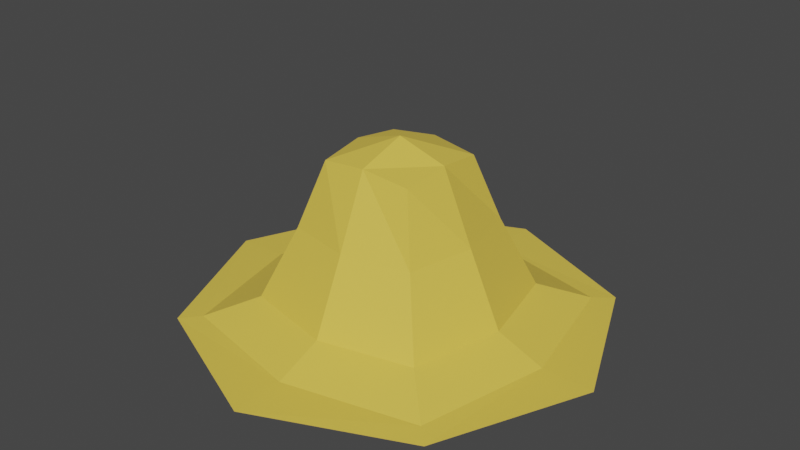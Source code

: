 # Source: straw_hat.blend  (saved by Blender 3.2.14; exported with 4.5.12 LTS)
import bpy
from mathutils import Matrix  # noqa: F401  (used for matrix-valued properties, if any)

bpy.ops.wm.read_factory_settings(use_empty=True)
scene = bpy.context.scene
scene.name = 'Scene'

# ---- collections
col_collection = bpy.data.collections.new('Collection'); scene.collection.children.link(col_collection)

# ---- materials (node trees are filled in below, after node groups)
mat_material_001 = bpy.data.materials.new('Material.001')
mat_material_001.use_transparent_shadow = False

# ---- material node trees
mat_material_001.use_nodes = True; mat_material_001.node_tree.nodes.clear()
_N = mat_material_001.node_tree.nodes; _L = mat_material_001.node_tree.links
n0 = _N.new('ShaderNodeBsdfPrincipled'); n0.name = 'Principled BSDF'; n0.location = (10, 300)
n0.distribution = 'GGX'
n0.subsurface_method = 'RANDOM_WALK_SKIN'
n0.inputs[0].default_value = (0.8, 0.5759, 0.0815, 1.0)
n0.inputs[3].default_value = 1.45
n0.inputs[27].default_value = (0.0, 0.0, 0.0, 1.0)
n0.inputs[28].default_value = 1.0
n1 = _N.new('ShaderNodeOutputMaterial'); n1.name = 'Material Output'; n1.location = (300, 300)
_L.new(n0.outputs[0], n1.inputs[0])
n1.is_active_output = True

# ---- world
world_world = bpy.data.worlds.new('World'); scene.world = world_world
world_world.use_nodes = True; world_world.node_tree.nodes.clear()
_N = world_world.node_tree.nodes; _L = world_world.node_tree.links
n0 = _N.new('ShaderNodeOutputWorld'); n0.name = 'World Output'; n0.location = (300, 300)
n1 = _N.new('ShaderNodeBackground'); n1.name = 'Background'; n1.location = (10, 300)
n1.inputs[0].default_value = (0.05088, 0.05088, 0.05088, 1.0)
_L.new(n1.outputs[0], n0.inputs[0])
n0.is_active_output = True
world_world.color = (0.05088, 0.05088, 0.05088)
world_world.use_sun_shadow = False
world_world.sun_shadow_jitter_overblur = 0.0

# ---- meshes
me_cube_001 = bpy.data.meshes.new('Cube.001')
me_cube_001.from_pydata([(-0.8389, -0.8389, -0.818), (-0.4263, -0.4263, 0.4213), (-0.8389, 0.8389, -0.818), (-0.4263, 0.4263, 0.4213), (0.8389, -0.8389, -0.818), (0.4263, -0.4263, 0.4213), (0.8389, 0.8389, -0.818), (0.4263, 0.4263, 0.4213), (-1.349, -1.349, -0.9998), (-1.349, 1.349, -0.9998), (1.349, -1.349, -0.9998), (1.349, 1.349, -0.9998), (-1.036, 0.0, -0.818), (-0.5995, -0.5995, -0.1723), (-0.4535, 0.0, 0.4733), (-0.5995, 0.5995, -0.1723), (0.0, 1.036, -0.818), (0.0, 0.4535, 0.4733), (0.5995, 0.5995, -0.1723), (1.036, 0.0, -0.818), (0.4535, 0.0, 0.4733), (0.5995, -0.5995, -0.1723), (0.0, -1.036, -0.818), (0.0, -0.4535, 0.4733), (-1.936, 0.0, -0.9998), (0.0, 1.936, -0.9998), (1.936, 0.0, -0.9998), (0.0, -1.936, -0.9998), (-1.193, -1.193, -0.9869), (1.193, -1.193, -0.9869), (1.193, 1.193, -0.9869), (-1.193, 1.193, -0.9869), (1.464, 0.0, -0.9869), (-1.464, 0.0, -0.9869), (0.0, 1.464, -0.9869), (0.0, 0.0, -0.9998), (0.0, 0.0, 0.612), (0.0, -1.464, -0.9869), (0.0, -0.7351, -0.168), (0.7351, 0.0, -0.168), (0.0, 0.7351, -0.168), (-0.7351, 0.0, -0.168)], [], [(41, 14, 3, 15), (40, 17, 7, 18), (39, 20, 5, 21), (38, 23, 1, 13), (37, 28, 8, 27), (36, 14, 1, 23), (35, 26, 10, 27), (34, 30, 11, 25), (33, 31, 9, 24), (32, 29, 10, 26), (30, 32, 26, 11), (6, 19, 32, 30), (19, 4, 29, 32), (28, 33, 24, 8), (0, 12, 33, 28), (12, 2, 31, 33), (31, 34, 25, 9), (2, 16, 34, 31), (16, 6, 30, 34), (24, 35, 27, 8), (9, 25, 35, 24), (25, 11, 26, 35), (20, 36, 23, 5), (7, 17, 36, 20), (17, 3, 14, 36), (29, 37, 27, 10), (4, 22, 37, 29), (22, 0, 28, 37), (22, 38, 13, 0), (4, 21, 38, 22), (21, 5, 23, 38), (19, 39, 21, 4), (6, 18, 39, 19), (18, 7, 20, 39), (16, 40, 18, 6), (2, 15, 40, 16), (15, 3, 17, 40), (12, 41, 15, 2), (0, 13, 41, 12), (13, 1, 14, 41)])
_uv = me_cube_001.uv_layers.new(name='UVMap')
_uv.uv.foreach_set('vector', [0.5, 0.125, 0.625, 0.125, 0.625, 0.25, 0.5, 0.25, 0.5, 0.375, 0.625, 0.375, 0.625, 0.5, 0.5, 0.5, 0.5, 0.625, 0.625, 0.625, 0.625, 0.75, 0.5, 0.75, 0.5, 0.875, 0.625, 0.875, 0.625, 1.0, 0.5, 1.0, 0.375, 0.875, 0.375, 1.0, 0.375, 1.0, 0.375, 0.875, 0.75, 0.625, 0.875, 0.625, 0.875, 0.75, 0.75, 0.75, 0.25, 0.625, 0.375, 0.625, 0.375, 0.75, 0.25, 0.75, 0.375, 0.375, 0.375, 0.5, 0.375, 0.5, 0.375, 0.375, 0.375, 0.125, 0.375, 0.25, 0.375, 0.25, 0.375, 0.125, 0.375, 0.625, 0.375, 0.75, 0.375, 0.75, 0.375, 0.625, 0.375, 0.5, 0.375, 0.625, 0.375, 0.625, 0.375, 0.5, 0.375, 0.5, 0.375, 0.625, 0.375, 0.625, 0.375, 0.5, 0.375, 0.625, 0.375, 0.75, 0.375, 0.75, 0.375, 0.625, 0.375, 0.0, 0.375, 0.125, 0.375, 0.125, 0.375, 0.0, 0.375, 0.0, 0.375, 0.125, 0.375, 0.125, 0.375, 0.0, 0.375, 0.125, 0.375, 0.25, 0.375, 0.25, 0.375, 0.125, 0.375, 0.25, 0.375, 0.375, 0.375, 0.375, 0.375, 0.25, 0.375, 0.25, 0.375, 0.375, 0.375, 0.375, 0.375, 0.25, 0.375, 0.375, 0.375, 0.5, 0.375, 0.5, 0.375, 0.375, 0.125, 0.625, 0.25, 0.625, 0.25, 0.75, 0.125, 0.75, 0.125, 0.5, 0.25, 0.5, 0.25, 0.625, 0.125, 0.625, 0.25, 0.5, 0.375, 0.5, 0.375, 0.625, 0.25, 0.625, 0.625, 0.625, 0.75, 0.625, 0.75, 0.75, 0.625, 0.75, 0.625, 0.5, 0.75, 0.5, 0.75, 0.625, 0.625, 0.625, 0.75, 0.5, 0.875, 0.5, 0.875, 0.625, 0.75, 0.625, 0.375, 0.75, 0.375, 0.875, 0.375, 0.875, 0.375, 0.75, 0.375, 0.75, 0.375, 0.875, 0.375, 0.875, 0.375, 0.75, 0.375, 0.875, 0.375, 1.0, 0.375, 1.0, 0.375, 0.875, 0.375, 0.875, 0.5, 0.875, 0.5, 1.0, 0.375, 1.0, 0.375, 0.75, 0.5, 0.75, 0.5, 0.875, 0.375, 0.875, 0.5, 0.75, 0.625, 0.75, 0.625, 0.875, 0.5, 0.875, 0.375, 0.625, 0.5, 0.625, 0.5, 0.75, 0.375, 0.75, 0.375, 0.5, 0.5, 0.5, 0.5, 0.625, 0.375, 0.625, 0.5, 0.5, 0.625, 0.5, 0.625, 0.625, 0.5, 0.625, 0.375, 0.375, 0.5, 0.375, 0.5, 0.5, 0.375, 0.5, 0.375, 0.25, 0.5, 0.25, 0.5, 0.375, 0.375, 0.375, 0.5, 0.25, 0.625, 0.25, 0.625, 0.375, 0.5, 0.375, 0.375, 0.125, 0.5, 0.125, 0.5, 0.25, 0.375, 0.25, 0.375, 0.0, 0.5, 0.0, 0.5, 0.125, 0.375, 0.125, 0.5, 0.0, 0.625, 0.0, 0.625, 0.125, 0.5, 0.125])
me_cube_001.materials.append(mat_material_001)
me_cube_001.update()

# ---- objects
ob_straw_hat = bpy.data.objects.new('straw_hat', me_cube_001)

# ---- transforms, parenting, visibility, modifiers, constraints
ob_straw_hat.location = (0.0, 0.0, 1.0)

# ---- collection membership
col_collection.objects.link(ob_straw_hat)

# ---- scene / render settings (as saved in the file)
scene.frame_start = 1; scene.frame_end = 250; scene.frame_set(1)
scene.render.engine = 'BLENDER_EEVEE_NEXT'
scene.cycles.sampling_pattern = 'TABULATED_SOBOL'
scene.cycles.use_light_tree = False
scene.view_settings.view_transform = 'Filmic'
bpy.context.view_layer.update()

# ---- added for rendering (the .blend has no active camera and no usable light): camera, sun
cam_auto = bpy.data.cameras.new('AutoCamera')
cam_auto.lens = 50.0
cam_auto.sensor_width = 36.0
cam_auto.clip_end = 1000.0
ob_auto_camera = bpy.data.objects.new('AutoCamera', cam_auto)
scene.collection.objects.link(ob_auto_camera)
ob_auto_camera.location = (5.28133, -6.3376, 5.03117)
ob_auto_camera.rotation_euler = (1.09748, -7.21219e-08, 0.694738)
scene.camera = ob_auto_camera
light_auto_sun = bpy.data.lights.new('AutoSun', 'SUN')
light_auto_sun.energy = 3.0
light_auto_sun.angle = 0.0523599
ob_auto_sun = bpy.data.objects.new('AutoSun', light_auto_sun)
scene.collection.objects.link(ob_auto_sun)
ob_auto_sun.rotation_euler = (0.872665, 0.174533, 0.523599)
bpy.context.view_layer.update()
